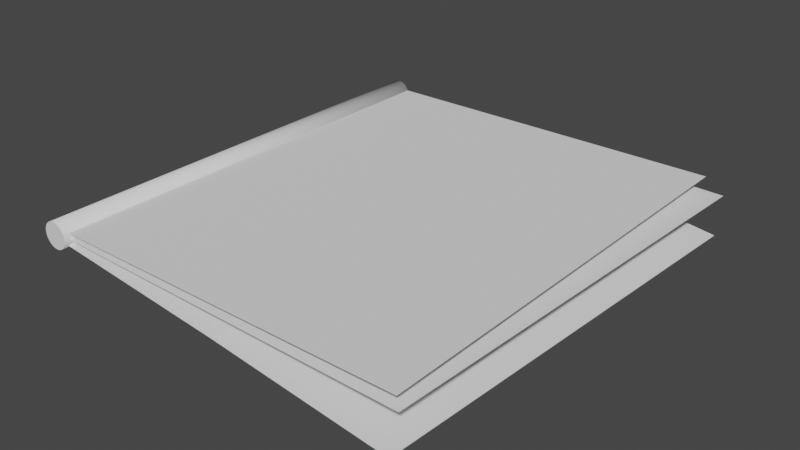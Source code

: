 # Source: notepad.blend  (saved by Blender 2.93.21; exported with 4.5.12 LTS)
import bpy
from mathutils import Matrix  # noqa: F401  (used for matrix-valued properties, if any)

bpy.ops.wm.read_factory_settings(use_empty=True)
scene = bpy.context.scene
scene.name = 'Scene'

# ---- collections
col_collection = bpy.data.collections.new('Collection'); scene.collection.children.link(col_collection)

# ---- world
world_world = bpy.data.worlds.new('World'); scene.world = world_world
world_world.use_nodes = True; world_world.node_tree.nodes.clear()
_N = world_world.node_tree.nodes; _L = world_world.node_tree.links
n0 = _N.new('ShaderNodeOutputWorld'); n0.name = 'World Output'; n0.location = (300, 300)
n1 = _N.new('ShaderNodeBackground'); n1.name = 'Background'; n1.location = (10, 300)
n1.inputs[0].default_value = (0.05088, 0.05088, 0.05088, 1.0)
_L.new(n1.outputs[0], n0.inputs[0])
n0.is_active_output = True
world_world.color = (0.05088, 0.05088, 0.05088)
world_world.use_sun_shadow = False
world_world.sun_shadow_jitter_overblur = 0.0

# ---- meshes
me_plane_001 = bpy.data.meshes.new('Plane.001')
me_plane_001.from_pydata([(-1.646, -1.266, 0.0), (1.0, -1.266, 0.0), (-1.646, 1.902, 0.0), (1.0, 1.902, 0.0), (-1.602, -1.266, -0.03931), (0.9955, -1.246, -0.108), (-1.602, 1.902, -0.03931), (1.129, 1.919, -0.108), (-1.568, -1.266, -0.0877), (0.9726, -1.29, -0.3651), (-1.568, 1.902, -0.0877), (1.136, 1.847, -0.3694), (-1.628, 1.903, 0.06055), (-1.628, -1.302, 0.06055), (-1.61, 1.903, 0.05879), (-1.61, -1.302, 0.05879), (-1.593, 1.903, 0.05357), (-1.593, -1.302, 0.05357), (-1.577, 1.903, 0.04508), (-1.577, -1.302, 0.04508), (-1.563, 1.903, 0.03367), (-1.563, -1.302, 0.03367), (-1.552, 1.903, 0.01976), (-1.552, -1.302, 0.01976), (-1.543, 1.903, 0.003884), (-1.543, -1.302, 0.003884), (-1.538, 1.903, -0.01334), (-1.538, -1.302, -0.01334), (-1.536, 1.903, -0.03125), (-1.536, -1.302, -0.03125), (-1.538, 1.903, -0.04916), (-1.538, -1.302, -0.04916), (-1.543, 1.903, -0.06638), (-1.543, -1.302, -0.06638), (-1.552, 1.903, -0.08225), (-1.552, -1.302, -0.08225), (-1.563, 1.903, -0.09616), (-1.563, -1.302, -0.09616), (-1.577, 1.903, -0.1076), (-1.577, -1.302, -0.1076), (-1.593, 1.903, -0.1161), (-1.593, -1.302, -0.1161), (-1.61, 1.903, -0.1213), (-1.61, -1.302, -0.1213), (-1.628, 1.903, -0.123), (-1.628, -1.302, -0.123), (-1.646, 1.903, -0.1213), (-1.646, -1.302, -0.1213), (-1.663, 1.903, -0.1161), (-1.663, -1.302, -0.1161), (-1.679, 1.903, -0.1076), (-1.679, -1.302, -0.1076), (-1.693, 1.903, -0.09616), (-1.693, -1.302, -0.09616), (-1.704, 1.903, -0.08225), (-1.704, -1.302, -0.08225), (-1.713, 1.903, -0.06638), (-1.713, -1.302, -0.06638), (-1.718, 1.903, -0.04916), (-1.718, -1.302, -0.04916), (-1.72, 1.903, -0.03125), (-1.72, -1.302, -0.03125), (-1.718, 1.903, -0.01334), (-1.718, -1.302, -0.01334), (-1.713, 1.903, 0.003884), (-1.713, -1.302, 0.003884), (-1.704, 1.903, 0.01976), (-1.704, -1.302, 0.01976), (-1.693, 1.903, 0.03367), (-1.693, -1.302, 0.03367), (-1.679, 1.903, 0.04508), (-1.679, -1.302, 0.04508), (-1.663, 1.903, 0.05357), (-1.663, -1.302, 0.05357), (-1.646, 1.903, 0.05879), (-1.646, -1.302, 0.05879), (-0.2852, -1.286, -0.2068), (-0.1814, 1.879, -0.2068)], [], [(0, 1, 3, 2), (4, 5, 7, 6), (76, 9, 11, 77), (12, 13, 15, 14), (14, 15, 17, 16), (16, 17, 19, 18), (18, 19, 21, 20), (20, 21, 23, 22), (22, 23, 25, 24), (24, 25, 27, 26), (26, 27, 29, 28), (28, 29, 31, 30), (30, 31, 33, 32), (32, 33, 35, 34), (34, 35, 37, 36), (36, 37, 39, 38), (38, 39, 41, 40), (40, 41, 43, 42), (42, 43, 45, 44), (44, 45, 47, 46), (46, 47, 49, 48), (48, 49, 51, 50), (50, 51, 53, 52), (52, 53, 55, 54), (54, 55, 57, 56), (56, 57, 59, 58), (58, 59, 61, 60), (60, 61, 63, 62), (62, 63, 65, 64), (64, 65, 67, 66), (66, 67, 69, 68), (68, 69, 71, 70), (70, 71, 73, 72), (15, 13, 75, 73, 71, 69, 67, 65, 63, 61, 59, 57, 55, 53, 51, 49, 47, 45, 43, 41, 39, 37, 35, 33, 31, 29, 27, 25, 23, 21, 19, 17), (72, 73, 75, 74), (74, 75, 13, 12), (12, 14, 16, 18, 20, 22, 24, 26, 28, 30, 32, 34, 36, 38, 40, 42, 44, 46, 48, 50, 52, 54, 56, 58, 60, 62, 64, 66, 68, 70, 72, 74), (8, 76, 77, 10)])
me_plane_001.polygons.foreach_set('use_smooth', [0, 0, 0, 1, 1, 1, 1, 1, 1, 1, 1, 1, 1, 1, 1, 1, 1, 1, 1, 1, 1, 1, 1, 1, 1, 1, 1, 1, 1, 1, 1, 1, 1, 0, 1, 1, 0, 0])
_uv = me_plane_001.uv_layers.new(name='UVMap')
_uv.uv.foreach_set('vector', [0.105, 0.3784, 0.3638, 0.3784, 0.3638, 0.6372, 0.105, 0.6372, 0.105, 0.3784, 0.3638, 0.3784, 0.3638, 0.6372, 0.105, 0.6372, 0.105, 0.3784, 0.3638, 0.3784, 0.3638, 0.6372, 0.105, 0.6372, 0.628, 0.378, 0.8563, 0.378, 0.8563, 0.6063, 0.628, 0.6063, 0.628, 0.378, 0.8563, 0.378, 0.8563, 0.6063, 0.628, 0.6063, 0.628, 0.378, 0.8563, 0.378, 0.8563, 0.6063, 0.628, 0.6063, 0.628, 0.378, 0.8563, 0.378, 0.8563, 0.6063, 0.628, 0.6063, 0.628, 0.378, 0.8563, 0.378, 0.8563, 0.6063, 0.628, 0.6063, 0.628, 0.378, 0.8563, 0.378, 0.8563, 0.6063, 0.628, 0.6063, 0.628, 0.378, 0.8563, 0.378, 0.8563, 0.6063, 0.628, 0.6063, 0.628, 0.378, 0.8563, 0.378, 0.8563, 0.6063, 0.628, 0.6063, 0.628, 0.378, 0.8563, 0.378, 0.8563, 0.6063, 0.628, 0.6063, 0.628, 0.378, 0.8563, 0.378, 0.8563, 0.6063, 0.628, 0.6063, 0.628, 0.378, 0.8563, 0.378, 0.8563, 0.6063, 0.628, 0.6063, 0.628, 0.378, 0.8563, 0.378, 0.8563, 0.6063, 0.628, 0.6063, 0.628, 0.378, 0.8563, 0.378, 0.8563, 0.6063, 0.628, 0.6063, 0.628, 0.378, 0.8563, 0.378, 0.8563, 0.6063, 0.628, 0.6063, 0.628, 0.378, 0.8563, 0.378, 0.8563, 0.6063, 0.628, 0.6063, 0.628, 0.378, 0.8563, 0.378, 0.8563, 0.6063, 0.628, 0.6063, 0.628, 0.378, 0.8563, 0.378, 0.8563, 0.6063, 0.628, 0.6063, 0.628, 0.378, 0.8563, 0.378, 0.8563, 0.6063, 0.628, 0.6063, 0.628, 0.378, 0.8563, 0.378, 0.8563, 0.6063, 0.628, 0.6063, 0.628, 0.378, 0.8563, 0.378, 0.8563, 0.6063, 0.628, 0.6063, 0.628, 0.378, 0.8563, 0.378, 0.8563, 0.6063, 0.628, 0.6063, 0.628, 0.378, 0.8563, 0.378, 0.8563, 0.6063, 0.628, 0.6063, 0.628, 0.378, 0.8563, 0.378, 0.8563, 0.6063, 0.628, 0.6063, 0.628, 0.378, 0.8563, 0.378, 0.8563, 0.6063, 0.628, 0.6063, 0.628, 0.378, 0.8563, 0.378, 0.8563, 0.6063, 0.628, 0.6063, 0.628, 0.378, 0.8563, 0.378, 0.8563, 0.6063, 0.628, 0.6063, 0.628, 0.378, 0.8563, 0.378, 0.8563, 0.6063, 0.628, 0.6063, 0.628, 0.378, 0.8563, 0.378, 0.8563, 0.6063, 0.628, 0.6063, 0.628, 0.378, 0.8563, 0.378, 0.8563, 0.6063, 0.628, 0.6063, 0.628, 0.378, 0.8563, 0.378, 0.8563, 0.6063, 0.628, 0.6063, 0.7422, 0.6063, 0.7645, 0.6041, 0.7859, 0.5977, 0.8056, 0.5871, 0.8229, 0.5729, 0.8371, 0.5556, 0.8477, 0.5359, 0.8541, 0.5145, 0.8563, 0.4922, 0.8541, 0.4699, 0.8477, 0.4485, 0.8371, 0.4288, 0.8229, 0.4115, 0.8056, 0.3973, 0.7859, 0.3867, 0.7645, 0.3802, 0.7422, 0.378, 0.7199, 0.3802, 0.6985, 0.3867, 0.6788, 0.3973, 0.6615, 0.4115, 0.6473, 0.4288, 0.6367, 0.4485, 0.6302, 0.4699, 0.628, 0.4922, 0.6302, 0.5145, 0.6367, 0.5359, 0.6473, 0.5556, 0.6615, 0.5729, 0.6788, 0.5871, 0.6985, 0.5977, 0.7199, 0.6041, 0.628, 0.378, 0.8563, 0.378, 0.8563, 0.6063, 0.628, 0.6063, 0.628, 0.378, 0.8563, 0.378, 0.8563, 0.6063, 0.628, 0.6063, 0.7422, 0.6063, 0.7645, 0.6041, 0.7859, 0.5977, 0.8056, 0.5871, 0.8229, 0.5729, 0.8371, 0.5556, 0.8477, 0.5359, 0.8541, 0.5145, 0.8563, 0.4922, 0.8541, 0.4699, 0.8477, 0.4485, 0.8371, 0.4288, 0.8229, 0.4115, 0.8056, 0.3973, 0.7859, 0.3867, 0.7645, 0.3802, 0.7422, 0.378, 0.7199, 0.3802, 0.6985, 0.3867, 0.6788, 0.3973, 0.6615, 0.4115, 0.6473, 0.4288, 0.6367, 0.4485, 0.6302, 0.4699, 0.628, 0.4922, 0.6302, 0.5145, 0.6367, 0.5359, 0.6473, 0.5556, 0.6615, 0.5729, 0.6788, 0.5871, 0.6985, 0.5977, 0.7199, 0.6041, 0.105, 0.3784, 0.3638, 0.3784, 0.3638, 0.6372, 0.105, 0.6372])
_uv.active_render = True
_uv = me_plane_001.uv_layers.new(name='Detail')
_uv.uv.foreach_set('vector', [0.0, 0.0, 1.0, 0.0, 1.0, 1.0, 0.0, 1.0, 0.9848, -7.644e-05, 1.0, -7.644e-05, 1.0, 0.01527, 0.9848, 0.01527, 0.9924, -7.644e-05, 1.0, -7.644e-05, 1.0, 0.01527, 0.9924, 0.01527, 0.9914, -0.0009436, 0.9992, -0.0009436, 0.9992, 0.006836, 0.9914, 0.006836, 0.9914, -0.0009436, 0.9992, -0.0009436, 0.9992, 0.006836, 0.9914, 0.006836, 0.9914, -0.0009436, 0.9992, -0.0009436, 0.9992, 0.006836, 0.9914, 0.006836, 0.9914, -0.0009436, 0.9992, -0.0009436, 0.9992, 0.006836, 0.9914, 0.006836, 0.9914, -0.0009436, 0.9992, -0.0009436, 0.9992, 0.006836, 0.9914, 0.006836, 0.9914, -0.0009436, 0.9992, -0.0009436, 0.9992, 0.006836, 0.9914, 0.006836, 0.9914, -0.0009436, 0.9992, -0.0009436, 0.9992, 0.006836, 0.9914, 0.006836, 0.9914, -0.0009436, 0.9992, -0.0009436, 0.9992, 0.006836, 0.9914, 0.006836, 0.9914, -0.0009436, 0.9992, -0.0009436, 0.9992, 0.006836, 0.9914, 0.006836, 0.9914, -0.0009436, 0.9992, -0.0009436, 0.9992, 0.006836, 0.9914, 0.006836, 0.9914, -0.0009436, 0.9992, -0.0009436, 0.9992, 0.006836, 0.9914, 0.006836, 0.9914, -0.0009436, 0.9992, -0.0009436, 0.9992, 0.006836, 0.9914, 0.006836, 0.9914, -0.0009436, 0.9992, -0.0009436, 0.9992, 0.006836, 0.9914, 0.006836, 0.9914, -0.0009436, 0.9992, -0.0009436, 0.9992, 0.006836, 0.9914, 0.006836, 0.9914, -0.0009436, 0.9992, -0.0009436, 0.9992, 0.006836, 0.9914, 0.006836, 0.9914, -0.0009436, 0.9992, -0.0009436, 0.9992, 0.006836, 0.9914, 0.006836, 0.9914, -0.0009436, 0.9992, -0.0009436, 0.9992, 0.006836, 0.9914, 0.006836, 0.9914, -0.0009436, 0.9992, -0.0009436, 0.9992, 0.006836, 0.9914, 0.006836, 0.9914, -0.0009436, 0.9992, -0.0009436, 0.9992, 0.006836, 0.9914, 0.006836, 0.9914, -0.0009436, 0.9992, -0.0009436, 0.9992, 0.006836, 0.9914, 0.006836, 0.9914, -0.0009436, 0.9992, -0.0009436, 0.9992, 0.006836, 0.9914, 0.006836, 0.9914, -0.0009436, 0.9992, -0.0009436, 0.9992, 0.006836, 0.9914, 0.006836, 0.9914, -0.0009436, 0.9992, -0.0009436, 0.9992, 0.006836, 0.9914, 0.006836, 0.9914, -0.0009436, 0.9992, -0.0009436, 0.9992, 0.006836, 0.9914, 0.006836, 0.9914, -0.0009436, 0.9992, -0.0009436, 0.9992, 0.006836, 0.9914, 0.006836, 0.9914, -0.0009436, 0.9992, -0.0009436, 0.9992, 0.006836, 0.9914, 0.006836, 0.9914, -0.0009436, 0.9992, -0.0009436, 0.9992, 0.006836, 0.9914, 0.006836, 0.9914, -0.0009436, 0.9992, -0.0009436, 0.9992, 0.006836, 0.9914, 0.006836, 0.9914, -0.0009436, 0.9992, -0.0009436, 0.9992, 0.006836, 0.9914, 0.006836, 0.9914, -0.0009436, 0.9992, -0.0009436, 0.9992, 0.006836, 0.9914, 0.006836, 0.9953, 0.006836, 0.9961, 0.006761, 0.9968, 0.00654, 0.9975, 0.00618, 0.9981, 0.005697, 0.9986, 0.005107, 0.9989, 0.004435, 0.9992, 0.003705, 0.9992, 0.002946, 0.9992, 0.002187, 0.9989, 0.001458, 0.9986, 0.0007851, 0.9981, 0.0001957, 0.9975, -0.000288, 0.9968, -0.0006475, 0.9961, -0.0008688, 0.9953, -0.0009436, 0.9946, -0.0008688, 0.9938, -0.0006475, 0.9932, -0.000288, 0.9926, 0.0001957, 0.9921, 0.0007851, 0.9917, 0.001458, 0.9915, 0.002187, 0.9914, 0.002946, 0.9915, 0.003705, 0.9917, 0.004435, 0.9921, 0.005107, 0.9926, 0.005697, 0.9932, 0.00618, 0.9938, 0.00654, 0.9946, 0.006761, 0.9914, -0.0009436, 0.9992, -0.0009436, 0.9992, 0.006836, 0.9914, 0.006836, 0.9914, -0.0009436, 0.9992, -0.0009436, 0.9992, 0.006836, 0.9914, 0.006836, 0.9953, 0.006836, 0.9961, 0.006761, 0.9968, 0.00654, 0.9975, 0.00618, 0.9981, 0.005697, 0.9986, 0.005107, 0.9989, 0.004435, 0.9992, 0.003705, 0.9992, 0.002946, 0.9992, 0.002187, 0.9989, 0.001458, 0.9986, 0.0007851, 0.9981, 0.0001957, 0.9975, -0.000288, 0.9968, -0.0006475, 0.9961, -0.0008688, 0.9953, -0.0009436, 0.9946, -0.0008688, 0.9938, -0.0006475, 0.9932, -0.000288, 0.9926, 0.0001957, 0.9921, 0.0007851, 0.9917, 0.001458, 0.9915, 0.002187, 0.9914, 0.002946, 0.9915, 0.003705, 0.9917, 0.004435, 0.9921, 0.005107, 0.9926, 0.005697, 0.9932, 0.00618, 0.9938, 0.00654, 0.9946, 0.006761, 0.9848, -7.644e-05, 0.9924, -7.644e-05, 0.9924, 0.01527, 0.9848, 0.01527])
me_plane_001.use_remesh_fix_poles = True
me_plane_001.use_remesh_preserve_attributes = False
me_plane_001.update()

# ---- objects
ob_plane_001 = bpy.data.objects.new('Plane.001', me_plane_001)

# ---- transforms, parenting, visibility, modifiers, constraints
ob_plane_001.location = (-0.003816, -0.0688, 0.0)

# ---- collection membership
col_collection.objects.link(ob_plane_001)

# ---- scene / render settings (as saved in the file)
scene.frame_start = 1; scene.frame_end = 250; scene.frame_set(1)
scene.render.engine = 'BLENDER_EEVEE_NEXT'
scene.cycles.use_denoising = False
scene.cycles.samples = 128
scene.cycles.sampling_pattern = 'TABULATED_SOBOL'
scene.cycles.use_adaptive_sampling = False
scene.cycles.use_light_tree = False
scene.view_settings.view_transform = 'Filmic'
bpy.context.view_layer.update()

# ---- added for rendering (the .blend has no active camera and no usable light): camera, sun
cam_auto = bpy.data.cameras.new('AutoCamera')
cam_auto.lens = 50.0
cam_auto.sensor_width = 36.0
cam_auto.clip_end = 1000.0
ob_auto_camera = bpy.data.objects.new('AutoCamera', cam_auto)
scene.collection.objects.link(ob_auto_camera)
ob_auto_camera.location = (3.70744, -4.5641, 3.04795)
ob_auto_camera.rotation_euler = (1.09748, -7.21219e-08, 0.694738)
scene.camera = ob_auto_camera
light_auto_sun = bpy.data.lights.new('AutoSun', 'SUN')
light_auto_sun.energy = 3.0
light_auto_sun.angle = 0.0523599
ob_auto_sun = bpy.data.objects.new('AutoSun', light_auto_sun)
scene.collection.objects.link(ob_auto_sun)
ob_auto_sun.rotation_euler = (0.872665, 0.174533, 0.523599)
bpy.context.view_layer.update()
